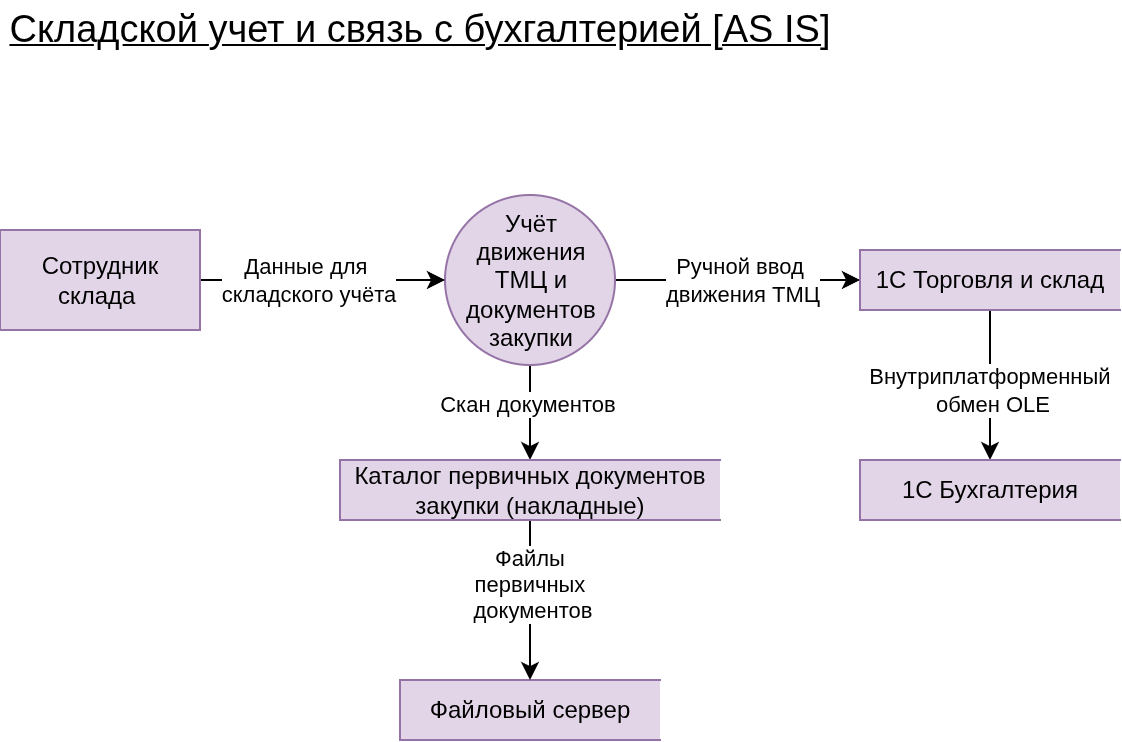

The diagram above was exported from draw.io. Its source (the exported page's mxGraphModel, read from the mxfile embedded in the PNG):
<mxGraphModel dx="827" dy="501" grid="1" gridSize="10" guides="1" tooltips="1" connect="1" arrows="1" fold="1" page="1" pageScale="1" pageWidth="850" pageHeight="1100" math="0" shadow="0">
  <root>
    <mxCell id="0" />
    <mxCell id="1" parent="0" />
    <mxCell id="VOvhaS1c1kh00rIZmt41-7" edge="1" parent="1" source="7Diba84kr0usJDUq1TvV-7" style="edgeStyle=orthogonalEdgeStyle;rounded=0;orthogonalLoop=1;jettySize=auto;html=1;" target="7Diba84kr0usJDUq1TvV-15" value="">
      <mxGeometry relative="1" as="geometry" />
    </mxCell>
    <mxCell id="VOvhaS1c1kh00rIZmt41-8" connectable="0" parent="VOvhaS1c1kh00rIZmt41-7" style="edgeLabel;html=1;align=center;verticalAlign=middle;resizable=0;points=[];" value="Ручной ввод&amp;nbsp;&lt;div&gt;движения ТМЦ&lt;/div&gt;" vertex="1">
      <mxGeometry relative="1" x="-0.181" as="geometry">
        <mxPoint x="13" as="offset" />
      </mxGeometry>
    </mxCell>
    <mxCell id="VOvhaS1c1kh00rIZmt41-10" edge="1" parent="1" source="7Diba84kr0usJDUq1TvV-7" style="edgeStyle=orthogonalEdgeStyle;rounded=0;orthogonalLoop=1;jettySize=auto;html=1;" target="VOvhaS1c1kh00rIZmt41-3" value="">
      <mxGeometry relative="1" as="geometry" />
    </mxCell>
    <mxCell id="VOvhaS1c1kh00rIZmt41-11" connectable="0" parent="VOvhaS1c1kh00rIZmt41-10" style="edgeLabel;html=1;align=center;verticalAlign=middle;resizable=0;points=[];" value="Скан документов&amp;nbsp;" vertex="1">
      <mxGeometry relative="1" x="-0.185" as="geometry">
        <mxPoint as="offset" />
      </mxGeometry>
    </mxCell>
    <mxCell id="7Diba84kr0usJDUq1TvV-7" parent="1" style="shape=ellipse;html=1;dashed=0;whiteSpace=wrap;aspect=fixed;perimeter=ellipsePerimeter;fillColor=#e1d5e7;strokeColor=#9673a6;" value="Учёт движения ТМЦ и документов закупки" vertex="1">
      <mxGeometry height="85" width="85" x="372.5" y="487.5" as="geometry" />
    </mxCell>
    <mxCell id="VOvhaS1c1kh00rIZmt41-5" edge="1" parent="1" source="7Diba84kr0usJDUq1TvV-10" style="edgeStyle=orthogonalEdgeStyle;rounded=0;orthogonalLoop=1;jettySize=auto;html=1;" target="7Diba84kr0usJDUq1TvV-7" value="">
      <mxGeometry relative="1" as="geometry" />
    </mxCell>
    <mxCell id="VOvhaS1c1kh00rIZmt41-6" connectable="0" parent="VOvhaS1c1kh00rIZmt41-5" style="edgeLabel;html=1;align=center;verticalAlign=middle;resizable=0;points=[];" value="Данные для&amp;nbsp;&lt;div&gt;складского учёта&lt;/div&gt;" vertex="1">
      <mxGeometry relative="1" x="-0.1191" as="geometry">
        <mxPoint as="offset" />
      </mxGeometry>
    </mxCell>
    <mxCell id="7Diba84kr0usJDUq1TvV-10" parent="1" style="html=1;dashed=0;whiteSpace=wrap;fillColor=#e1d5e7;strokeColor=#9673a6;" value="Сотрудник склада&amp;nbsp;" vertex="1">
      <mxGeometry height="50" width="100" x="150" y="505" as="geometry" />
    </mxCell>
    <mxCell id="7Diba84kr0usJDUq1TvV-14" parent="1" style="text;html=1;whiteSpace=wrap;strokeColor=none;fillColor=none;align=center;verticalAlign=middle;rounded=0;fontSize=19;fontStyle=4" value="Складской учет и связь с бухгалтерией [AS IS]" vertex="1">
      <mxGeometry height="30" width="420" x="150" y="390" as="geometry" />
    </mxCell>
    <mxCell id="VOvhaS1c1kh00rIZmt41-14" edge="1" parent="1" source="7Diba84kr0usJDUq1TvV-15" style="edgeStyle=orthogonalEdgeStyle;rounded=0;orthogonalLoop=1;jettySize=auto;html=1;" target="VOvhaS1c1kh00rIZmt41-4" value="">
      <mxGeometry relative="1" as="geometry" />
    </mxCell>
    <mxCell id="VOvhaS1c1kh00rIZmt41-15" connectable="0" parent="VOvhaS1c1kh00rIZmt41-14" style="edgeLabel;html=1;align=center;verticalAlign=middle;resizable=0;points=[];" value="Внутриплатформенный&amp;nbsp;&lt;div&gt;обмен OLE&lt;/div&gt;" vertex="1">
      <mxGeometry relative="1" x="0.0637" y="1" as="geometry">
        <mxPoint as="offset" />
      </mxGeometry>
    </mxCell>
    <mxCell id="7Diba84kr0usJDUq1TvV-15" parent="1" style="html=1;dashed=0;whiteSpace=wrap;shape=partialRectangle;right=0;fillColor=#e1d5e7;strokeColor=#9673a6;" value="1С Торговля и склад" vertex="1">
      <mxGeometry height="30" width="130" x="580" y="515" as="geometry" />
    </mxCell>
    <mxCell id="VOvhaS1c1kh00rIZmt41-1" parent="1" style="html=1;dashed=0;whiteSpace=wrap;shape=partialRectangle;right=0;fillColor=#e1d5e7;strokeColor=#9673a6;" value="Файловый сервер" vertex="1">
      <mxGeometry height="30" width="130" x="350" y="730" as="geometry" />
    </mxCell>
    <mxCell id="VOvhaS1c1kh00rIZmt41-12" edge="1" parent="1" source="VOvhaS1c1kh00rIZmt41-3" style="edgeStyle=orthogonalEdgeStyle;rounded=0;orthogonalLoop=1;jettySize=auto;html=1;" target="VOvhaS1c1kh00rIZmt41-1" value="">
      <mxGeometry relative="1" as="geometry" />
    </mxCell>
    <mxCell id="VOvhaS1c1kh00rIZmt41-13" connectable="0" parent="VOvhaS1c1kh00rIZmt41-12" style="edgeLabel;html=1;align=center;verticalAlign=middle;resizable=0;points=[];" value="Файлы&amp;nbsp;&lt;div&gt;первичных&amp;nbsp;&lt;/div&gt;&lt;div&gt;документов&lt;/div&gt;" vertex="1">
      <mxGeometry relative="1" x="-0.1495" y="-2" as="geometry">
        <mxPoint x="3" y="-2" as="offset" />
      </mxGeometry>
    </mxCell>
    <mxCell id="VOvhaS1c1kh00rIZmt41-3" parent="1" style="html=1;dashed=0;whiteSpace=wrap;shape=partialRectangle;right=0;fillColor=#e1d5e7;strokeColor=#9673a6;" value="Каталог первичных документов закупки (накладные)" vertex="1">
      <mxGeometry height="30" width="190" x="320" y="620" as="geometry" />
    </mxCell>
    <mxCell id="VOvhaS1c1kh00rIZmt41-4" parent="1" style="html=1;dashed=0;whiteSpace=wrap;shape=partialRectangle;right=0;fillColor=#e1d5e7;strokeColor=#9673a6;" value="1С Бухгалтерия" vertex="1">
      <mxGeometry height="30" width="130" x="580" y="620" as="geometry" />
    </mxCell>
  </root>
</mxGraphModel>